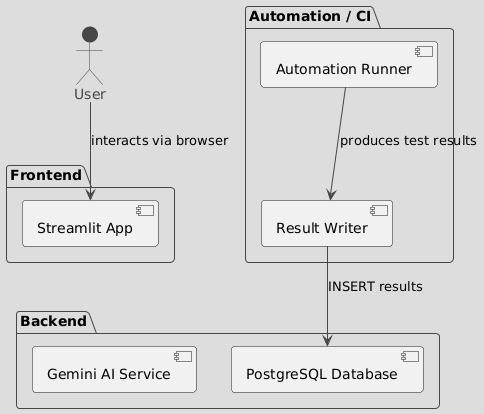

The diagram above was rendered by PlantUML. Its source (embedded in the PNG):
@startuml
!theme toy
actor User

package "Automation / CI" {
  [Automation Runner]
  [Result Writer]
}

package "Frontend" {
  [Streamlit App]
}

package "Backend" {
  [PostgreSQL Database]
  [Gemini AI Service]
}

User --> [Streamlit App] : interacts via browser
[Automation Runner] --> [Result Writer] : produces test results
[Result Writer] --> [PostgreSQL Database] : INSERT results
@enduml